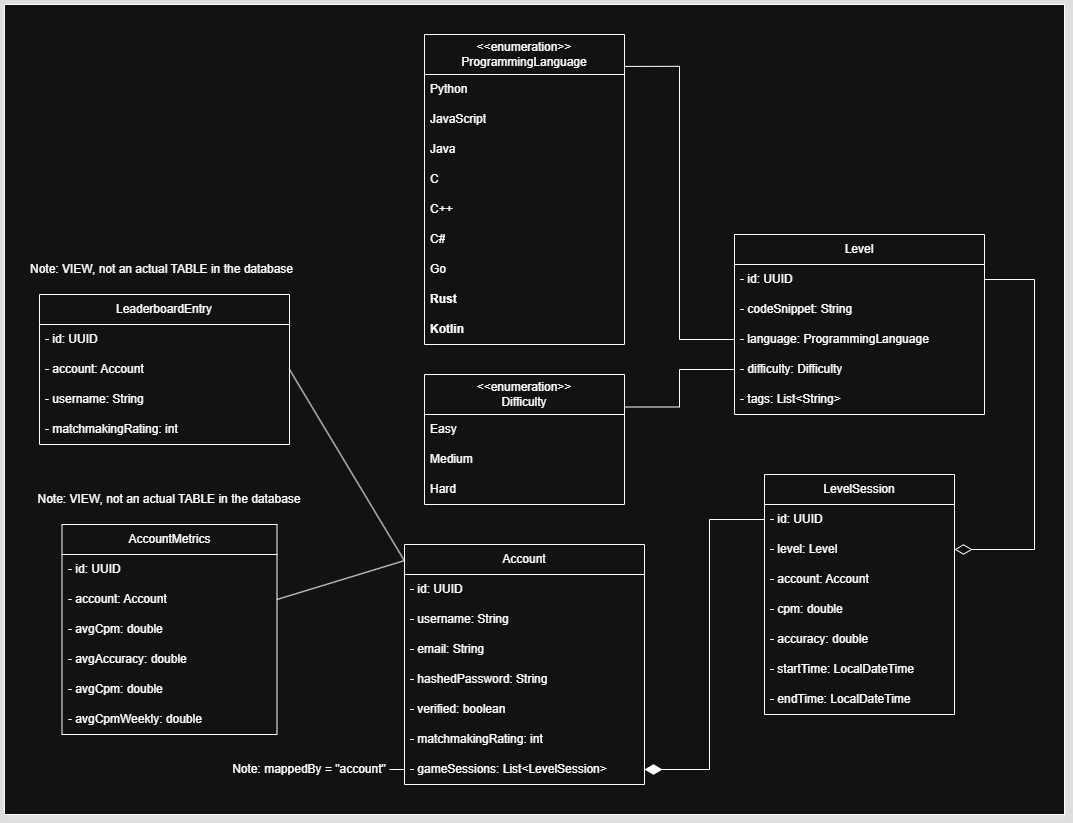

The diagram above was exported from draw.io. Its source (the exported page's mxGraphModel, read from the mxfile embedded in the PNG):
<mxGraphModel dx="3158" dy="1260" grid="1" gridSize="10" guides="1" tooltips="1" connect="1" arrows="1" fold="1" page="1" pageScale="1" pageWidth="850" pageHeight="1100" math="0" shadow="0">
  <root>
    <mxCell id="0" />
    <mxCell id="1" parent="0" />
    <mxCell id="2" value="" style="rounded=0;whiteSpace=wrap;html=1;shadow=1;" vertex="1" parent="1">
      <mxGeometry x="-510" y="130" width="1060" height="810" as="geometry" />
    </mxCell>
    <mxCell id="3" value="Level" style="swimlane;fontStyle=0;childLayout=stackLayout;horizontal=1;startSize=30;horizontalStack=0;resizeParent=1;resizeParentMax=0;resizeLast=0;collapsible=1;marginBottom=0;whiteSpace=wrap;html=1;" vertex="1" parent="1">
      <mxGeometry x="220" y="360" width="250" height="180" as="geometry" />
    </mxCell>
    <mxCell id="4" value="- id: UUID" style="text;strokeColor=none;fillColor=none;align=left;verticalAlign=middle;spacingLeft=4;spacingRight=4;overflow=hidden;points=[[0,0.5],[1,0.5]];portConstraint=eastwest;rotatable=0;whiteSpace=wrap;html=1;" vertex="1" parent="3">
      <mxGeometry y="30" width="250" height="30" as="geometry" />
    </mxCell>
    <mxCell id="5" value="- codeSnippet: String" style="text;strokeColor=none;fillColor=none;align=left;verticalAlign=middle;spacingLeft=4;spacingRight=4;overflow=hidden;points=[[0,0.5],[1,0.5]];portConstraint=eastwest;rotatable=0;whiteSpace=wrap;html=1;" vertex="1" parent="3">
      <mxGeometry y="60" width="250" height="30" as="geometry" />
    </mxCell>
    <mxCell id="6" value="- language:&amp;nbsp;&lt;span style=&quot;text-align: center;&quot;&gt;ProgrammingLanguage&lt;/span&gt;" style="text;strokeColor=none;fillColor=none;align=left;verticalAlign=middle;spacingLeft=4;spacingRight=4;overflow=hidden;points=[[0,0.5],[1,0.5]];portConstraint=eastwest;rotatable=0;whiteSpace=wrap;html=1;" vertex="1" parent="3">
      <mxGeometry y="90" width="250" height="30" as="geometry" />
    </mxCell>
    <mxCell id="7" value="- difficulty: Difficulty" style="text;strokeColor=none;fillColor=none;align=left;verticalAlign=middle;spacingLeft=4;spacingRight=4;overflow=hidden;points=[[0,0.5],[1,0.5]];portConstraint=eastwest;rotatable=0;whiteSpace=wrap;html=1;" vertex="1" parent="3">
      <mxGeometry y="120" width="250" height="30" as="geometry" />
    </mxCell>
    <mxCell id="8" value="- tags:&amp;nbsp;List&amp;lt;String&amp;gt;" style="text;strokeColor=none;fillColor=none;align=left;verticalAlign=middle;spacingLeft=4;spacingRight=4;overflow=hidden;points=[[0,0.5],[1,0.5]];portConstraint=eastwest;rotatable=0;whiteSpace=wrap;html=1;" vertex="1" parent="3">
      <mxGeometry y="150" width="250" height="30" as="geometry" />
    </mxCell>
    <mxCell id="9" style="edgeStyle=orthogonalEdgeStyle;rounded=0;orthogonalLoop=1;jettySize=auto;html=1;entryX=0;entryY=0.5;entryDx=0;entryDy=0;endArrow=none;startFill=0;exitX=1;exitY=0.25;exitDx=0;exitDy=0;" edge="1" source="10" target="7" parent="1">
      <mxGeometry relative="1" as="geometry" />
    </mxCell>
    <mxCell id="10" value="&amp;lt;&amp;lt;enumeration&amp;gt;&amp;gt;&lt;br&gt;Difficulty" style="swimlane;fontStyle=0;childLayout=stackLayout;horizontal=1;startSize=40;horizontalStack=0;resizeParent=1;resizeParentMax=0;resizeLast=0;collapsible=1;marginBottom=0;whiteSpace=wrap;html=1;" vertex="1" parent="1">
      <mxGeometry x="-90" y="500" width="200" height="130" as="geometry" />
    </mxCell>
    <mxCell id="11" value="Easy" style="text;strokeColor=none;fillColor=none;align=left;verticalAlign=middle;spacingLeft=4;spacingRight=4;overflow=hidden;points=[[0,0.5],[1,0.5]];portConstraint=eastwest;rotatable=0;whiteSpace=wrap;html=1;" vertex="1" parent="10">
      <mxGeometry y="40" width="200" height="30" as="geometry" />
    </mxCell>
    <mxCell id="12" value="Medium" style="text;strokeColor=none;fillColor=none;align=left;verticalAlign=middle;spacingLeft=4;spacingRight=4;overflow=hidden;points=[[0,0.5],[1,0.5]];portConstraint=eastwest;rotatable=0;whiteSpace=wrap;html=1;" vertex="1" parent="10">
      <mxGeometry y="70" width="200" height="30" as="geometry" />
    </mxCell>
    <mxCell id="13" value="Hard" style="text;strokeColor=none;fillColor=none;align=left;verticalAlign=middle;spacingLeft=4;spacingRight=4;overflow=hidden;points=[[0,0.5],[1,0.5]];portConstraint=eastwest;rotatable=0;whiteSpace=wrap;html=1;" vertex="1" parent="10">
      <mxGeometry y="100" width="200" height="30" as="geometry" />
    </mxCell>
    <mxCell id="14" value="Account" style="swimlane;fontStyle=0;childLayout=stackLayout;horizontal=1;startSize=30;horizontalStack=0;resizeParent=1;resizeParentMax=0;resizeLast=0;collapsible=1;marginBottom=0;whiteSpace=wrap;html=1;" vertex="1" parent="1">
      <mxGeometry x="-110" y="670" width="240" height="240" as="geometry" />
    </mxCell>
    <mxCell id="15" value="- id: UUID" style="text;strokeColor=none;fillColor=none;align=left;verticalAlign=middle;spacingLeft=4;spacingRight=4;overflow=hidden;points=[[0,0.5],[1,0.5]];portConstraint=eastwest;rotatable=0;whiteSpace=wrap;html=1;" vertex="1" parent="14">
      <mxGeometry y="30" width="240" height="30" as="geometry" />
    </mxCell>
    <mxCell id="16" value="- username: String" style="text;strokeColor=none;fillColor=none;align=left;verticalAlign=middle;spacingLeft=4;spacingRight=4;overflow=hidden;points=[[0,0.5],[1,0.5]];portConstraint=eastwest;rotatable=0;whiteSpace=wrap;html=1;" vertex="1" parent="14">
      <mxGeometry y="60" width="240" height="30" as="geometry" />
    </mxCell>
    <mxCell id="17" value="- email: String" style="text;strokeColor=none;fillColor=none;align=left;verticalAlign=middle;spacingLeft=4;spacingRight=4;overflow=hidden;points=[[0,0.5],[1,0.5]];portConstraint=eastwest;rotatable=0;whiteSpace=wrap;html=1;" vertex="1" parent="14">
      <mxGeometry y="90" width="240" height="30" as="geometry" />
    </mxCell>
    <mxCell id="18" value="- hashedPassword: String" style="text;strokeColor=none;fillColor=none;align=left;verticalAlign=middle;spacingLeft=4;spacingRight=4;overflow=hidden;points=[[0,0.5],[1,0.5]];portConstraint=eastwest;rotatable=0;whiteSpace=wrap;html=1;" vertex="1" parent="14">
      <mxGeometry y="120" width="240" height="30" as="geometry" />
    </mxCell>
    <mxCell id="19" value="- verified: boolean" style="text;strokeColor=none;fillColor=none;align=left;verticalAlign=middle;spacingLeft=4;spacingRight=4;overflow=hidden;points=[[0,0.5],[1,0.5]];portConstraint=eastwest;rotatable=0;whiteSpace=wrap;html=1;" vertex="1" parent="14">
      <mxGeometry y="150" width="240" height="30" as="geometry" />
    </mxCell>
    <mxCell id="20" value="- matchmakingRating: int" style="text;strokeColor=none;fillColor=none;align=left;verticalAlign=middle;spacingLeft=4;spacingRight=4;overflow=hidden;points=[[0,0.5],[1,0.5]];portConstraint=eastwest;rotatable=0;whiteSpace=wrap;html=1;" vertex="1" parent="14">
      <mxGeometry y="180" width="240" height="30" as="geometry" />
    </mxCell>
    <mxCell id="21" value="- gameSessions:&amp;nbsp;List&amp;lt;LevelSession&amp;gt;" style="text;strokeColor=none;fillColor=none;align=left;verticalAlign=middle;spacingLeft=4;spacingRight=4;overflow=hidden;points=[[0,0.5],[1,0.5]];portConstraint=eastwest;rotatable=0;whiteSpace=wrap;html=1;" vertex="1" parent="14">
      <mxGeometry y="210" width="240" height="30" as="geometry" />
    </mxCell>
    <mxCell id="22" value="Note: mappedBy = &quot;account&quot;" style="text;html=1;align=center;verticalAlign=middle;whiteSpace=wrap;rounded=0;" vertex="1" parent="1">
      <mxGeometry x="-285" y="880" width="160" height="30" as="geometry" />
    </mxCell>
    <mxCell id="23" value="LevelSession" style="swimlane;fontStyle=0;childLayout=stackLayout;horizontal=1;startSize=30;horizontalStack=0;resizeParent=1;resizeParentMax=0;resizeLast=0;collapsible=1;marginBottom=0;whiteSpace=wrap;html=1;" vertex="1" parent="1">
      <mxGeometry x="250" y="600" width="190" height="240" as="geometry" />
    </mxCell>
    <mxCell id="24" value="- id: UUID" style="text;strokeColor=none;fillColor=none;align=left;verticalAlign=middle;spacingLeft=4;spacingRight=4;overflow=hidden;points=[[0,0.5],[1,0.5]];portConstraint=eastwest;rotatable=0;whiteSpace=wrap;html=1;" vertex="1" parent="23">
      <mxGeometry y="30" width="190" height="30" as="geometry" />
    </mxCell>
    <mxCell id="25" value="- level: Level" style="text;strokeColor=none;fillColor=none;align=left;verticalAlign=middle;spacingLeft=4;spacingRight=4;overflow=hidden;points=[[0,0.5],[1,0.5]];portConstraint=eastwest;rotatable=0;whiteSpace=wrap;html=1;" vertex="1" parent="23">
      <mxGeometry y="60" width="190" height="30" as="geometry" />
    </mxCell>
    <mxCell id="26" value="- account: Account" style="text;strokeColor=none;fillColor=none;align=left;verticalAlign=middle;spacingLeft=4;spacingRight=4;overflow=hidden;points=[[0,0.5],[1,0.5]];portConstraint=eastwest;rotatable=0;whiteSpace=wrap;html=1;" vertex="1" parent="23">
      <mxGeometry y="90" width="190" height="30" as="geometry" />
    </mxCell>
    <mxCell id="27" value="- cpm: double" style="text;strokeColor=none;fillColor=none;align=left;verticalAlign=middle;spacingLeft=4;spacingRight=4;overflow=hidden;points=[[0,0.5],[1,0.5]];portConstraint=eastwest;rotatable=0;whiteSpace=wrap;html=1;" vertex="1" parent="23">
      <mxGeometry y="120" width="190" height="30" as="geometry" />
    </mxCell>
    <mxCell id="28" value="- accuracy: double" style="text;strokeColor=none;fillColor=none;align=left;verticalAlign=middle;spacingLeft=4;spacingRight=4;overflow=hidden;points=[[0,0.5],[1,0.5]];portConstraint=eastwest;rotatable=0;whiteSpace=wrap;html=1;" vertex="1" parent="23">
      <mxGeometry y="150" width="190" height="30" as="geometry" />
    </mxCell>
    <mxCell id="29" value="- startTime: LocalDateTime" style="text;strokeColor=none;fillColor=none;align=left;verticalAlign=middle;spacingLeft=4;spacingRight=4;overflow=hidden;points=[[0,0.5],[1,0.5]];portConstraint=eastwest;rotatable=0;whiteSpace=wrap;html=1;" vertex="1" parent="23">
      <mxGeometry y="180" width="190" height="30" as="geometry" />
    </mxCell>
    <mxCell id="30" value="- endTime: LocalDateTime" style="text;strokeColor=none;fillColor=none;align=left;verticalAlign=middle;spacingLeft=4;spacingRight=4;overflow=hidden;points=[[0,0.5],[1,0.5]];portConstraint=eastwest;rotatable=0;whiteSpace=wrap;html=1;" vertex="1" parent="23">
      <mxGeometry y="210" width="190" height="30" as="geometry" />
    </mxCell>
    <mxCell id="31" style="edgeStyle=orthogonalEdgeStyle;rounded=0;orthogonalLoop=1;jettySize=auto;html=1;endArrow=none;startFill=1;startArrow=diamondThin;startSize=15;entryX=0;entryY=0.5;entryDx=0;entryDy=0;" edge="1" source="21" target="24" parent="1">
      <mxGeometry relative="1" as="geometry">
        <mxPoint x="310" y="865" as="targetPoint" />
      </mxGeometry>
    </mxCell>
    <mxCell id="32" style="edgeStyle=orthogonalEdgeStyle;rounded=0;orthogonalLoop=1;jettySize=auto;html=1;endArrow=none;startFill=0;startArrow=diamondThin;startSize=15;entryX=1;entryY=0.5;entryDx=0;entryDy=0;exitX=1;exitY=0.5;exitDx=0;exitDy=0;" edge="1" source="25" target="4" parent="1">
      <mxGeometry relative="1" as="geometry">
        <mxPoint x="830" y="865" as="targetPoint" />
        <mxPoint x="510" y="690" as="sourcePoint" />
        <Array as="points">
          <mxPoint x="520" y="675" />
          <mxPoint x="520" y="405" />
        </Array>
      </mxGeometry>
    </mxCell>
    <mxCell id="33" style="edgeStyle=orthogonalEdgeStyle;rounded=0;orthogonalLoop=1;jettySize=auto;html=1;exitX=0;exitY=0.5;exitDx=0;exitDy=0;entryX=1;entryY=0.5;entryDx=0;entryDy=0;endArrow=none;startFill=0;" edge="1" source="21" target="22" parent="1">
      <mxGeometry relative="1" as="geometry" />
    </mxCell>
    <mxCell id="34" value="LeaderboardEntry" style="swimlane;fontStyle=0;childLayout=stackLayout;horizontal=1;startSize=30;horizontalStack=0;resizeParent=1;resizeParentMax=0;resizeLast=0;collapsible=1;marginBottom=0;whiteSpace=wrap;html=1;" vertex="1" parent="1">
      <mxGeometry x="-475" y="420" width="250" height="150" as="geometry" />
    </mxCell>
    <mxCell id="35" value="- id: UUID" style="text;strokeColor=none;fillColor=none;align=left;verticalAlign=middle;spacingLeft=4;spacingRight=4;overflow=hidden;points=[[0,0.5],[1,0.5]];portConstraint=eastwest;rotatable=0;whiteSpace=wrap;html=1;" vertex="1" parent="34">
      <mxGeometry y="30" width="250" height="30" as="geometry" />
    </mxCell>
    <mxCell id="36" value="- account: Account" style="text;strokeColor=none;fillColor=none;align=left;verticalAlign=middle;spacingLeft=4;spacingRight=4;overflow=hidden;points=[[0,0.5],[1,0.5]];portConstraint=eastwest;rotatable=0;whiteSpace=wrap;html=1;" vertex="1" parent="34">
      <mxGeometry y="60" width="250" height="30" as="geometry" />
    </mxCell>
    <mxCell id="37" value="- username: String" style="text;strokeColor=none;fillColor=none;align=left;verticalAlign=middle;spacingLeft=4;spacingRight=4;overflow=hidden;points=[[0,0.5],[1,0.5]];portConstraint=eastwest;rotatable=0;whiteSpace=wrap;html=1;" vertex="1" parent="34">
      <mxGeometry y="90" width="250" height="30" as="geometry" />
    </mxCell>
    <mxCell id="38" value="- matchmakingRating: int" style="text;strokeColor=none;fillColor=none;align=left;verticalAlign=middle;spacingLeft=4;spacingRight=4;overflow=hidden;points=[[0,0.5],[1,0.5]];portConstraint=eastwest;rotatable=0;whiteSpace=wrap;html=1;" vertex="1" parent="34">
      <mxGeometry y="120" width="250" height="30" as="geometry" />
    </mxCell>
    <mxCell id="39" value="Note: VIEW, not an actual TABLE in the database" style="text;html=1;align=center;verticalAlign=middle;whiteSpace=wrap;rounded=0;" vertex="1" parent="1">
      <mxGeometry x="-490" y="380" width="275" height="30" as="geometry" />
    </mxCell>
    <mxCell id="40" value="&amp;lt;&amp;lt;enumeration&amp;gt;&amp;gt;&lt;br&gt;ProgrammingLanguage" style="swimlane;fontStyle=0;childLayout=stackLayout;horizontal=1;startSize=40;horizontalStack=0;resizeParent=1;resizeParentMax=0;resizeLast=0;collapsible=1;marginBottom=0;whiteSpace=wrap;html=1;" vertex="1" parent="1">
      <mxGeometry x="-90" y="160" width="200" height="310" as="geometry" />
    </mxCell>
    <mxCell id="41" value="Python" style="text;strokeColor=none;fillColor=none;align=left;verticalAlign=middle;spacingLeft=4;spacingRight=4;overflow=hidden;points=[[0,0.5],[1,0.5]];portConstraint=eastwest;rotatable=0;whiteSpace=wrap;html=1;" vertex="1" parent="40">
      <mxGeometry y="40" width="200" height="30" as="geometry" />
    </mxCell>
    <mxCell id="42" value="JavaScript" style="text;strokeColor=none;fillColor=none;align=left;verticalAlign=middle;spacingLeft=4;spacingRight=4;overflow=hidden;points=[[0,0.5],[1,0.5]];portConstraint=eastwest;rotatable=0;whiteSpace=wrap;html=1;" vertex="1" parent="40">
      <mxGeometry y="70" width="200" height="30" as="geometry" />
    </mxCell>
    <mxCell id="43" value="Java" style="text;strokeColor=none;fillColor=none;align=left;verticalAlign=middle;spacingLeft=4;spacingRight=4;overflow=hidden;points=[[0,0.5],[1,0.5]];portConstraint=eastwest;rotatable=0;whiteSpace=wrap;html=1;" vertex="1" parent="40">
      <mxGeometry y="100" width="200" height="30" as="geometry" />
    </mxCell>
    <mxCell id="44" value="C" style="text;strokeColor=none;fillColor=none;align=left;verticalAlign=middle;spacingLeft=4;spacingRight=4;overflow=hidden;points=[[0,0.5],[1,0.5]];portConstraint=eastwest;rotatable=0;whiteSpace=wrap;html=1;" vertex="1" parent="40">
      <mxGeometry y="130" width="200" height="30" as="geometry" />
    </mxCell>
    <mxCell id="45" value="C++" style="text;strokeColor=none;fillColor=none;align=left;verticalAlign=middle;spacingLeft=4;spacingRight=4;overflow=hidden;points=[[0,0.5],[1,0.5]];portConstraint=eastwest;rotatable=0;whiteSpace=wrap;html=1;" vertex="1" parent="40">
      <mxGeometry y="160" width="200" height="30" as="geometry" />
    </mxCell>
    <mxCell id="46" value="C#" style="text;strokeColor=none;fillColor=none;align=left;verticalAlign=middle;spacingLeft=4;spacingRight=4;overflow=hidden;points=[[0,0.5],[1,0.5]];portConstraint=eastwest;rotatable=0;whiteSpace=wrap;html=1;" vertex="1" parent="40">
      <mxGeometry y="190" width="200" height="30" as="geometry" />
    </mxCell>
    <mxCell id="47" value="Go&amp;nbsp;" style="text;strokeColor=none;fillColor=none;align=left;verticalAlign=middle;spacingLeft=4;spacingRight=4;overflow=hidden;points=[[0,0.5],[1,0.5]];portConstraint=eastwest;rotatable=0;whiteSpace=wrap;html=1;" vertex="1" parent="40">
      <mxGeometry y="220" width="200" height="30" as="geometry" />
    </mxCell>
    <mxCell id="48" value="&lt;strong data-end=&quot;838&quot; data-start=&quot;830&quot;&gt;Rust&lt;/strong&gt;" style="text;strokeColor=none;fillColor=none;align=left;verticalAlign=middle;spacingLeft=4;spacingRight=4;overflow=hidden;points=[[0,0.5],[1,0.5]];portConstraint=eastwest;rotatable=0;whiteSpace=wrap;html=1;" vertex="1" parent="40">
      <mxGeometry y="250" width="200" height="30" as="geometry" />
    </mxCell>
    <mxCell id="49" value="&lt;strong data-end=&quot;929&quot; data-start=&quot;919&quot;&gt;Kotlin&lt;/strong&gt;" style="text;strokeColor=none;fillColor=none;align=left;verticalAlign=middle;spacingLeft=4;spacingRight=4;overflow=hidden;points=[[0,0.5],[1,0.5]];portConstraint=eastwest;rotatable=0;whiteSpace=wrap;html=1;" vertex="1" parent="40">
      <mxGeometry y="280" width="200" height="30" as="geometry" />
    </mxCell>
    <mxCell id="50" style="edgeStyle=orthogonalEdgeStyle;rounded=0;orthogonalLoop=1;jettySize=auto;html=1;entryX=0;entryY=0.5;entryDx=0;entryDy=0;endArrow=none;startFill=0;exitX=1;exitY=0.103;exitDx=0;exitDy=0;exitPerimeter=0;" edge="1" source="40" target="6" parent="1">
      <mxGeometry relative="1" as="geometry">
        <mxPoint x="120" y="543" as="sourcePoint" />
        <mxPoint x="210" y="505" as="targetPoint" />
      </mxGeometry>
    </mxCell>
    <mxCell id="51" value="AccountMetrics" style="swimlane;fontStyle=0;childLayout=stackLayout;horizontal=1;startSize=30;horizontalStack=0;resizeParent=1;resizeParentMax=0;resizeLast=0;collapsible=1;marginBottom=0;whiteSpace=wrap;html=1;" vertex="1" parent="1">
      <mxGeometry x="-452.5" y="650" width="215" height="210" as="geometry" />
    </mxCell>
    <mxCell id="52" value="- id: UUID" style="text;strokeColor=none;fillColor=none;align=left;verticalAlign=middle;spacingLeft=4;spacingRight=4;overflow=hidden;points=[[0,0.5],[1,0.5]];portConstraint=eastwest;rotatable=0;whiteSpace=wrap;html=1;" vertex="1" parent="51">
      <mxGeometry y="30" width="215" height="30" as="geometry" />
    </mxCell>
    <mxCell id="53" value="- account: Account" style="text;strokeColor=none;fillColor=none;align=left;verticalAlign=middle;spacingLeft=4;spacingRight=4;overflow=hidden;points=[[0,0.5],[1,0.5]];portConstraint=eastwest;rotatable=0;whiteSpace=wrap;html=1;" vertex="1" parent="51">
      <mxGeometry y="60" width="215" height="30" as="geometry" />
    </mxCell>
    <mxCell id="54" value="- avgCpm: double" style="text;strokeColor=none;fillColor=none;align=left;verticalAlign=middle;spacingLeft=4;spacingRight=4;overflow=hidden;points=[[0,0.5],[1,0.5]];portConstraint=eastwest;rotatable=0;whiteSpace=wrap;html=1;" vertex="1" parent="51">
      <mxGeometry y="90" width="215" height="30" as="geometry" />
    </mxCell>
    <mxCell id="55" value="- avgAccuracy: double" style="text;strokeColor=none;fillColor=none;align=left;verticalAlign=middle;spacingLeft=4;spacingRight=4;overflow=hidden;points=[[0,0.5],[1,0.5]];portConstraint=eastwest;rotatable=0;whiteSpace=wrap;html=1;" vertex="1" parent="51">
      <mxGeometry y="120" width="215" height="30" as="geometry" />
    </mxCell>
    <mxCell id="56" value="- avgCpm: double" style="text;strokeColor=none;fillColor=none;align=left;verticalAlign=middle;spacingLeft=4;spacingRight=4;overflow=hidden;points=[[0,0.5],[1,0.5]];portConstraint=eastwest;rotatable=0;whiteSpace=wrap;html=1;" vertex="1" parent="51">
      <mxGeometry y="150" width="215" height="30" as="geometry" />
    </mxCell>
    <mxCell id="57" value="- avgCpmWeekly: double" style="text;strokeColor=none;fillColor=none;align=left;verticalAlign=middle;spacingLeft=4;spacingRight=4;overflow=hidden;points=[[0,0.5],[1,0.5]];portConstraint=eastwest;rotatable=0;whiteSpace=wrap;html=1;" vertex="1" parent="51">
      <mxGeometry y="180" width="215" height="30" as="geometry" />
    </mxCell>
    <mxCell id="58" value="Note: VIEW, not an actual TABLE in the database" style="text;html=1;align=center;verticalAlign=middle;whiteSpace=wrap;rounded=0;" vertex="1" parent="1">
      <mxGeometry x="-480" y="610" width="270" height="30" as="geometry" />
    </mxCell>
    <mxCell id="59" style="rounded=0;orthogonalLoop=1;jettySize=auto;html=1;exitX=1;exitY=0.5;exitDx=0;exitDy=0;entryX=-0.002;entryY=0.065;entryDx=0;entryDy=0;endArrow=none;endFill=1;startFill=0;entryPerimeter=0;" edge="1" source="36" target="14" parent="1">
      <mxGeometry relative="1" as="geometry" />
    </mxCell>
    <mxCell id="60" style="rounded=0;orthogonalLoop=1;jettySize=auto;html=1;exitX=1;exitY=0.5;exitDx=0;exitDy=0;entryX=0;entryY=0.067;entryDx=0;entryDy=0;endArrow=none;startFill=0;entryPerimeter=0;" edge="1" source="53" target="14" parent="1">
      <mxGeometry relative="1" as="geometry" />
    </mxCell>
  </root>
</mxGraphModel>